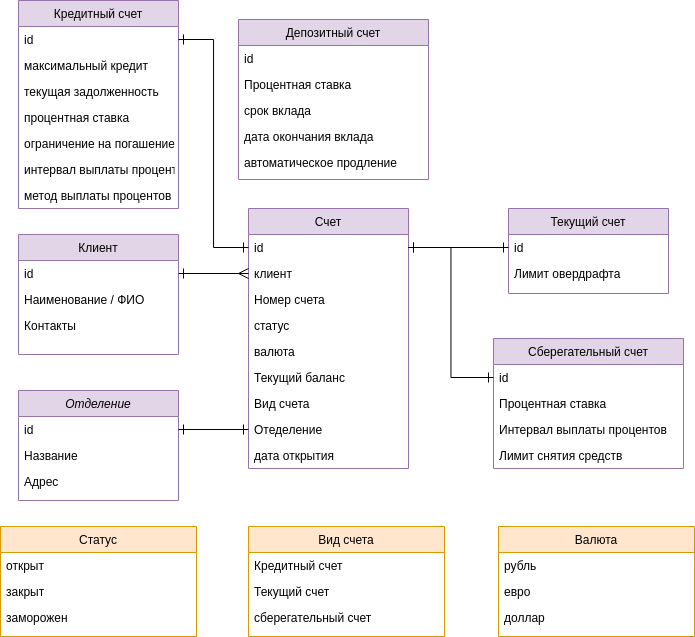

The diagram above was exported from draw.io. Its source (the exported page's mxGraphModel, read from the mxfile embedded in the PNG):
<mxGraphModel dx="558" dy="833" grid="1" gridSize="10" guides="1" tooltips="1" connect="1" arrows="1" fold="1" page="1" pageScale="1" pageWidth="827" pageHeight="1169" math="0" shadow="0">
  <root>
    <mxCell id="WIyWlLk6GJQsqaUBKTNV-0" />
    <mxCell id="WIyWlLk6GJQsqaUBKTNV-1" parent="WIyWlLk6GJQsqaUBKTNV-0" />
    <mxCell id="zkfFHV4jXpPFQw0GAbJ--0" value="Отделение" style="swimlane;fontStyle=2;align=center;verticalAlign=top;childLayout=stackLayout;horizontal=1;startSize=26;horizontalStack=0;resizeParent=1;resizeLast=0;collapsible=1;marginBottom=0;rounded=0;shadow=0;strokeWidth=1;fillColor=#e1d5e7;strokeColor=#9673a6;" parent="WIyWlLk6GJQsqaUBKTNV-1" vertex="1">
      <mxGeometry x="320" y="406" width="160" height="110" as="geometry">
        <mxRectangle x="230" y="140" width="160" height="26" as="alternateBounds" />
      </mxGeometry>
    </mxCell>
    <mxCell id="zkfFHV4jXpPFQw0GAbJ--3" value="id" style="text;align=left;verticalAlign=top;spacingLeft=4;spacingRight=4;overflow=hidden;rotatable=0;points=[[0,0.5],[1,0.5]];portConstraint=eastwest;rounded=0;shadow=0;html=0;" parent="zkfFHV4jXpPFQw0GAbJ--0" vertex="1">
      <mxGeometry y="26" width="160" height="26" as="geometry" />
    </mxCell>
    <mxCell id="zkfFHV4jXpPFQw0GAbJ--1" value="Название   " style="text;align=left;verticalAlign=top;spacingLeft=4;spacingRight=4;overflow=hidden;rotatable=0;points=[[0,0.5],[1,0.5]];portConstraint=eastwest;" parent="zkfFHV4jXpPFQw0GAbJ--0" vertex="1">
      <mxGeometry y="52" width="160" height="26" as="geometry" />
    </mxCell>
    <mxCell id="zkfFHV4jXpPFQw0GAbJ--2" value="Адрес" style="text;align=left;verticalAlign=top;spacingLeft=4;spacingRight=4;overflow=hidden;rotatable=0;points=[[0,0.5],[1,0.5]];portConstraint=eastwest;rounded=0;shadow=0;html=0;" parent="zkfFHV4jXpPFQw0GAbJ--0" vertex="1">
      <mxGeometry y="78" width="160" height="26" as="geometry" />
    </mxCell>
    <mxCell id="zkfFHV4jXpPFQw0GAbJ--6" value="Клиент" style="swimlane;fontStyle=0;align=center;verticalAlign=top;childLayout=stackLayout;horizontal=1;startSize=26;horizontalStack=0;resizeParent=1;resizeLast=0;collapsible=1;marginBottom=0;rounded=0;shadow=0;strokeWidth=1;fillColor=#e1d5e7;strokeColor=#9673a6;" parent="WIyWlLk6GJQsqaUBKTNV-1" vertex="1">
      <mxGeometry x="320" y="250" width="160" height="120" as="geometry">
        <mxRectangle x="130" y="380" width="160" height="26" as="alternateBounds" />
      </mxGeometry>
    </mxCell>
    <mxCell id="zkfFHV4jXpPFQw0GAbJ--7" value="id" style="text;align=left;verticalAlign=top;spacingLeft=4;spacingRight=4;overflow=hidden;rotatable=0;points=[[0,0.5],[1,0.5]];portConstraint=eastwest;" parent="zkfFHV4jXpPFQw0GAbJ--6" vertex="1">
      <mxGeometry y="26" width="160" height="26" as="geometry" />
    </mxCell>
    <mxCell id="zkfFHV4jXpPFQw0GAbJ--8" value="Наименование / ФИО" style="text;align=left;verticalAlign=top;spacingLeft=4;spacingRight=4;overflow=hidden;rotatable=0;points=[[0,0.5],[1,0.5]];portConstraint=eastwest;rounded=0;shadow=0;html=0;" parent="zkfFHV4jXpPFQw0GAbJ--6" vertex="1">
      <mxGeometry y="52" width="160" height="26" as="geometry" />
    </mxCell>
    <mxCell id="zkfFHV4jXpPFQw0GAbJ--10" value="Контакты" style="text;align=left;verticalAlign=top;spacingLeft=4;spacingRight=4;overflow=hidden;rotatable=0;points=[[0,0.5],[1,0.5]];portConstraint=eastwest;fontStyle=0" parent="zkfFHV4jXpPFQw0GAbJ--6" vertex="1">
      <mxGeometry y="78" width="160" height="26" as="geometry" />
    </mxCell>
    <mxCell id="7kik6byQLVhXqMZ8MvX4-0" value="Счет" style="swimlane;fontStyle=0;align=center;verticalAlign=top;childLayout=stackLayout;horizontal=1;startSize=26;horizontalStack=0;resizeParent=1;resizeLast=0;collapsible=1;marginBottom=0;rounded=0;shadow=0;strokeWidth=1;fillColor=#e1d5e7;strokeColor=#9673a6;" parent="WIyWlLk6GJQsqaUBKTNV-1" vertex="1">
      <mxGeometry x="550" y="224" width="160" height="260" as="geometry">
        <mxRectangle x="130" y="380" width="160" height="26" as="alternateBounds" />
      </mxGeometry>
    </mxCell>
    <mxCell id="3eoQTxHC598o9l-XIMwG-48" value="id" style="text;align=left;verticalAlign=top;spacingLeft=4;spacingRight=4;overflow=hidden;rotatable=0;points=[[0,0.5],[1,0.5]];portConstraint=eastwest;rounded=0;shadow=0;html=0;" parent="7kik6byQLVhXqMZ8MvX4-0" vertex="1">
      <mxGeometry y="26" width="160" height="26" as="geometry" />
    </mxCell>
    <mxCell id="7kik6byQLVhXqMZ8MvX4-2" value="клиент" style="text;align=left;verticalAlign=top;spacingLeft=4;spacingRight=4;overflow=hidden;rotatable=0;points=[[0,0.5],[1,0.5]];portConstraint=eastwest;rounded=0;shadow=0;html=0;" parent="7kik6byQLVhXqMZ8MvX4-0" vertex="1">
      <mxGeometry y="52" width="160" height="26" as="geometry" />
    </mxCell>
    <mxCell id="7kik6byQLVhXqMZ8MvX4-1" value="Номер счета" style="text;align=left;verticalAlign=top;spacingLeft=4;spacingRight=4;overflow=hidden;rotatable=0;points=[[0,0.5],[1,0.5]];portConstraint=eastwest;" parent="7kik6byQLVhXqMZ8MvX4-0" vertex="1">
      <mxGeometry y="78" width="160" height="26" as="geometry" />
    </mxCell>
    <mxCell id="3eoQTxHC598o9l-XIMwG-27" value="статус" style="text;align=left;verticalAlign=top;spacingLeft=4;spacingRight=4;overflow=hidden;rotatable=0;points=[[0,0.5],[1,0.5]];portConstraint=eastwest;rounded=0;shadow=0;html=0;" parent="7kik6byQLVhXqMZ8MvX4-0" vertex="1">
      <mxGeometry y="104" width="160" height="26" as="geometry" />
    </mxCell>
    <mxCell id="3eoQTxHC598o9l-XIMwG-28" value="валюта" style="text;align=left;verticalAlign=top;spacingLeft=4;spacingRight=4;overflow=hidden;rotatable=0;points=[[0,0.5],[1,0.5]];portConstraint=eastwest;rounded=0;shadow=0;html=0;" parent="7kik6byQLVhXqMZ8MvX4-0" vertex="1">
      <mxGeometry y="130" width="160" height="26" as="geometry" />
    </mxCell>
    <mxCell id="7kik6byQLVhXqMZ8MvX4-3" value="Текущий баланс" style="text;align=left;verticalAlign=top;spacingLeft=4;spacingRight=4;overflow=hidden;rotatable=0;points=[[0,0.5],[1,0.5]];portConstraint=eastwest;fontStyle=0" parent="7kik6byQLVhXqMZ8MvX4-0" vertex="1">
      <mxGeometry y="156" width="160" height="26" as="geometry" />
    </mxCell>
    <mxCell id="7kik6byQLVhXqMZ8MvX4-4" value="Вид счета" style="text;align=left;verticalAlign=top;spacingLeft=4;spacingRight=4;overflow=hidden;rotatable=0;points=[[0,0.5],[1,0.5]];portConstraint=eastwest;fontStyle=0" parent="7kik6byQLVhXqMZ8MvX4-0" vertex="1">
      <mxGeometry y="182" width="160" height="26" as="geometry" />
    </mxCell>
    <mxCell id="7kik6byQLVhXqMZ8MvX4-5" value="Отеделение" style="text;align=left;verticalAlign=top;spacingLeft=4;spacingRight=4;overflow=hidden;rotatable=0;points=[[0,0.5],[1,0.5]];portConstraint=eastwest;fontStyle=0" parent="7kik6byQLVhXqMZ8MvX4-0" vertex="1">
      <mxGeometry y="208" width="160" height="26" as="geometry" />
    </mxCell>
    <mxCell id="3eoQTxHC598o9l-XIMwG-29" value="дата открытия" style="text;align=left;verticalAlign=top;spacingLeft=4;spacingRight=4;overflow=hidden;rotatable=0;points=[[0,0.5],[1,0.5]];portConstraint=eastwest;fontStyle=0" parent="7kik6byQLVhXqMZ8MvX4-0" vertex="1">
      <mxGeometry y="234" width="160" height="26" as="geometry" />
    </mxCell>
    <mxCell id="7kik6byQLVhXqMZ8MvX4-8" value="Вид счета" style="swimlane;fontStyle=0;align=center;verticalAlign=top;childLayout=stackLayout;horizontal=1;startSize=26;horizontalStack=0;resizeParent=1;resizeLast=0;collapsible=1;marginBottom=0;rounded=0;shadow=0;strokeWidth=1;fillColor=#ffe6cc;strokeColor=#d79b00;" parent="WIyWlLk6GJQsqaUBKTNV-1" vertex="1">
      <mxGeometry x="550" y="542" width="196" height="110" as="geometry">
        <mxRectangle x="130" y="380" width="160" height="26" as="alternateBounds" />
      </mxGeometry>
    </mxCell>
    <mxCell id="7kik6byQLVhXqMZ8MvX4-22" value="Кредитный счет" style="text;align=left;verticalAlign=top;spacingLeft=4;spacingRight=4;overflow=hidden;rotatable=0;points=[[0,0.5],[1,0.5]];portConstraint=eastwest;" parent="7kik6byQLVhXqMZ8MvX4-8" vertex="1">
      <mxGeometry y="26" width="196" height="26" as="geometry" />
    </mxCell>
    <mxCell id="7kik6byQLVhXqMZ8MvX4-9" value="Текущий счет" style="text;align=left;verticalAlign=top;spacingLeft=4;spacingRight=4;overflow=hidden;rotatable=0;points=[[0,0.5],[1,0.5]];portConstraint=eastwest;" parent="7kik6byQLVhXqMZ8MvX4-8" vertex="1">
      <mxGeometry y="52" width="196" height="26" as="geometry" />
    </mxCell>
    <mxCell id="7kik6byQLVhXqMZ8MvX4-10" value="сберегательный счет" style="text;align=left;verticalAlign=top;spacingLeft=4;spacingRight=4;overflow=hidden;rotatable=0;points=[[0,0.5],[1,0.5]];portConstraint=eastwest;rounded=0;shadow=0;html=0;" parent="7kik6byQLVhXqMZ8MvX4-8" vertex="1">
      <mxGeometry y="78" width="196" height="26" as="geometry" />
    </mxCell>
    <mxCell id="7kik6byQLVhXqMZ8MvX4-20" style="edgeStyle=orthogonalEdgeStyle;rounded=0;orthogonalLoop=1;jettySize=auto;html=1;fontSize=12;startSize=8;endSize=8;strokeColor=default;startArrow=ERone;startFill=0;endArrow=ERmany;endFill=0;" parent="WIyWlLk6GJQsqaUBKTNV-1" source="zkfFHV4jXpPFQw0GAbJ--7" target="7kik6byQLVhXqMZ8MvX4-2" edge="1">
      <mxGeometry relative="1" as="geometry" />
    </mxCell>
    <mxCell id="3eoQTxHC598o9l-XIMwG-2" value="Кредитный счет" style="swimlane;fontStyle=0;align=center;verticalAlign=top;childLayout=stackLayout;horizontal=1;startSize=26;horizontalStack=0;resizeParent=1;resizeLast=0;collapsible=1;marginBottom=0;rounded=0;shadow=0;strokeWidth=1;fillColor=#e1d5e7;strokeColor=#9673a6;" parent="WIyWlLk6GJQsqaUBKTNV-1" vertex="1">
      <mxGeometry x="320" y="16" width="160" height="208" as="geometry">
        <mxRectangle x="130" y="380" width="160" height="26" as="alternateBounds" />
      </mxGeometry>
    </mxCell>
    <mxCell id="3eoQTxHC598o9l-XIMwG-3" value="id" style="text;align=left;verticalAlign=top;spacingLeft=4;spacingRight=4;overflow=hidden;rotatable=0;points=[[0,0.5],[1,0.5]];portConstraint=eastwest;rounded=0;shadow=0;html=0;" parent="3eoQTxHC598o9l-XIMwG-2" vertex="1">
      <mxGeometry y="26" width="160" height="26" as="geometry" />
    </mxCell>
    <mxCell id="3eoQTxHC598o9l-XIMwG-4" value="максимальный кредит" style="text;align=left;verticalAlign=top;spacingLeft=4;spacingRight=4;overflow=hidden;rotatable=0;points=[[0,0.5],[1,0.5]];portConstraint=eastwest;" parent="3eoQTxHC598o9l-XIMwG-2" vertex="1">
      <mxGeometry y="52" width="160" height="26" as="geometry" />
    </mxCell>
    <mxCell id="3eoQTxHC598o9l-XIMwG-37" value="текущая задолженность" style="text;align=left;verticalAlign=top;spacingLeft=4;spacingRight=4;overflow=hidden;rotatable=0;points=[[0,0.5],[1,0.5]];portConstraint=eastwest;" parent="3eoQTxHC598o9l-XIMwG-2" vertex="1">
      <mxGeometry y="78" width="160" height="26" as="geometry" />
    </mxCell>
    <mxCell id="3eoQTxHC598o9l-XIMwG-39" value="процентная ставка" style="text;align=left;verticalAlign=top;spacingLeft=4;spacingRight=4;overflow=hidden;rotatable=0;points=[[0,0.5],[1,0.5]];portConstraint=eastwest;" parent="3eoQTxHC598o9l-XIMwG-2" vertex="1">
      <mxGeometry y="104" width="160" height="26" as="geometry" />
    </mxCell>
    <mxCell id="3eoQTxHC598o9l-XIMwG-5" value="ограничение на погашение" style="text;align=left;verticalAlign=top;spacingLeft=4;spacingRight=4;overflow=hidden;rotatable=0;points=[[0,0.5],[1,0.5]];portConstraint=eastwest;fontStyle=0" parent="3eoQTxHC598o9l-XIMwG-2" vertex="1">
      <mxGeometry y="130" width="160" height="26" as="geometry" />
    </mxCell>
    <mxCell id="3eoQTxHC598o9l-XIMwG-6" value="интервал выплаты процентов&#10;" style="text;align=left;verticalAlign=top;spacingLeft=4;spacingRight=4;overflow=hidden;rotatable=0;points=[[0,0.5],[1,0.5]];portConstraint=eastwest;fontStyle=0" parent="3eoQTxHC598o9l-XIMwG-2" vertex="1">
      <mxGeometry y="156" width="160" height="26" as="geometry" />
    </mxCell>
    <mxCell id="3eoQTxHC598o9l-XIMwG-7" value="метод выплаты процентов" style="text;align=left;verticalAlign=top;spacingLeft=4;spacingRight=4;overflow=hidden;rotatable=0;points=[[0,0.5],[1,0.5]];portConstraint=eastwest;fontStyle=0" parent="3eoQTxHC598o9l-XIMwG-2" vertex="1">
      <mxGeometry y="182" width="160" height="26" as="geometry" />
    </mxCell>
    <mxCell id="3eoQTxHC598o9l-XIMwG-14" value="Текущий счет" style="swimlane;fontStyle=0;align=center;verticalAlign=top;childLayout=stackLayout;horizontal=1;startSize=26;horizontalStack=0;resizeParent=1;resizeLast=0;collapsible=1;marginBottom=0;rounded=0;shadow=0;strokeWidth=1;fillColor=#e1d5e7;strokeColor=#9673a6;" parent="WIyWlLk6GJQsqaUBKTNV-1" vertex="1">
      <mxGeometry x="810" y="224" width="160" height="85" as="geometry">
        <mxRectangle x="130" y="380" width="160" height="26" as="alternateBounds" />
      </mxGeometry>
    </mxCell>
    <mxCell id="3eoQTxHC598o9l-XIMwG-15" value="id" style="text;align=left;verticalAlign=top;spacingLeft=4;spacingRight=4;overflow=hidden;rotatable=0;points=[[0,0.5],[1,0.5]];portConstraint=eastwest;rounded=0;shadow=0;html=0;" parent="3eoQTxHC598o9l-XIMwG-14" vertex="1">
      <mxGeometry y="26" width="160" height="26" as="geometry" />
    </mxCell>
    <mxCell id="3eoQTxHC598o9l-XIMwG-19" value="Лимит овердрафта" style="text;align=left;verticalAlign=top;spacingLeft=4;spacingRight=4;overflow=hidden;rotatable=0;points=[[0,0.5],[1,0.5]];portConstraint=eastwest;fontStyle=0" parent="3eoQTxHC598o9l-XIMwG-14" vertex="1">
      <mxGeometry y="52" width="160" height="26" as="geometry" />
    </mxCell>
    <mxCell id="3eoQTxHC598o9l-XIMwG-21" value="Сберегательный счет" style="swimlane;fontStyle=0;align=center;verticalAlign=top;childLayout=stackLayout;horizontal=1;startSize=26;horizontalStack=0;resizeParent=1;resizeLast=0;collapsible=1;marginBottom=0;rounded=0;shadow=0;strokeWidth=1;fillColor=#e1d5e7;strokeColor=#9673a6;" parent="WIyWlLk6GJQsqaUBKTNV-1" vertex="1">
      <mxGeometry x="795" y="354" width="190" height="130" as="geometry">
        <mxRectangle x="130" y="380" width="160" height="26" as="alternateBounds" />
      </mxGeometry>
    </mxCell>
    <mxCell id="3eoQTxHC598o9l-XIMwG-22" value="id" style="text;align=left;verticalAlign=top;spacingLeft=4;spacingRight=4;overflow=hidden;rotatable=0;points=[[0,0.5],[1,0.5]];portConstraint=eastwest;rounded=0;shadow=0;html=0;" parent="3eoQTxHC598o9l-XIMwG-21" vertex="1">
      <mxGeometry y="26" width="190" height="26" as="geometry" />
    </mxCell>
    <mxCell id="3eoQTxHC598o9l-XIMwG-24" value="Процентная ставка" style="text;align=left;verticalAlign=top;spacingLeft=4;spacingRight=4;overflow=hidden;rotatable=0;points=[[0,0.5],[1,0.5]];portConstraint=eastwest;" parent="3eoQTxHC598o9l-XIMwG-21" vertex="1">
      <mxGeometry y="52" width="190" height="26" as="geometry" />
    </mxCell>
    <mxCell id="3eoQTxHC598o9l-XIMwG-25" value="Интервал выплаты процентов" style="text;align=left;verticalAlign=top;spacingLeft=4;spacingRight=4;overflow=hidden;rotatable=0;points=[[0,0.5],[1,0.5]];portConstraint=eastwest;fontStyle=0" parent="3eoQTxHC598o9l-XIMwG-21" vertex="1">
      <mxGeometry y="78" width="190" height="26" as="geometry" />
    </mxCell>
    <mxCell id="3eoQTxHC598o9l-XIMwG-26" value="Лимит снятия средств" style="text;align=left;verticalAlign=top;spacingLeft=4;spacingRight=4;overflow=hidden;rotatable=0;points=[[0,0.5],[1,0.5]];portConstraint=eastwest;fontStyle=0" parent="3eoQTxHC598o9l-XIMwG-21" vertex="1">
      <mxGeometry y="104" width="190" height="26" as="geometry" />
    </mxCell>
    <mxCell id="3eoQTxHC598o9l-XIMwG-30" value="Депозитный счет" style="swimlane;fontStyle=0;align=center;verticalAlign=top;childLayout=stackLayout;horizontal=1;startSize=26;horizontalStack=0;resizeParent=1;resizeLast=0;collapsible=1;marginBottom=0;rounded=0;shadow=0;strokeWidth=1;fillColor=#e1d5e7;strokeColor=#9673a6;" parent="WIyWlLk6GJQsqaUBKTNV-1" vertex="1">
      <mxGeometry x="540" y="35" width="190" height="160" as="geometry">
        <mxRectangle x="130" y="380" width="160" height="26" as="alternateBounds" />
      </mxGeometry>
    </mxCell>
    <mxCell id="3eoQTxHC598o9l-XIMwG-31" value="id" style="text;align=left;verticalAlign=top;spacingLeft=4;spacingRight=4;overflow=hidden;rotatable=0;points=[[0,0.5],[1,0.5]];portConstraint=eastwest;rounded=0;shadow=0;html=0;" parent="3eoQTxHC598o9l-XIMwG-30" vertex="1">
      <mxGeometry y="26" width="190" height="26" as="geometry" />
    </mxCell>
    <mxCell id="3eoQTxHC598o9l-XIMwG-32" value="Процентная ставка" style="text;align=left;verticalAlign=top;spacingLeft=4;spacingRight=4;overflow=hidden;rotatable=0;points=[[0,0.5],[1,0.5]];portConstraint=eastwest;" parent="3eoQTxHC598o9l-XIMwG-30" vertex="1">
      <mxGeometry y="52" width="190" height="26" as="geometry" />
    </mxCell>
    <mxCell id="3eoQTxHC598o9l-XIMwG-33" value="срок вклада" style="text;align=left;verticalAlign=top;spacingLeft=4;spacingRight=4;overflow=hidden;rotatable=0;points=[[0,0.5],[1,0.5]];portConstraint=eastwest;fontStyle=0" parent="3eoQTxHC598o9l-XIMwG-30" vertex="1">
      <mxGeometry y="78" width="190" height="26" as="geometry" />
    </mxCell>
    <mxCell id="3eoQTxHC598o9l-XIMwG-34" value="дата окончания вклада" style="text;align=left;verticalAlign=top;spacingLeft=4;spacingRight=4;overflow=hidden;rotatable=0;points=[[0,0.5],[1,0.5]];portConstraint=eastwest;fontStyle=0" parent="3eoQTxHC598o9l-XIMwG-30" vertex="1">
      <mxGeometry y="104" width="190" height="26" as="geometry" />
    </mxCell>
    <mxCell id="3eoQTxHC598o9l-XIMwG-36" value="автоматическое продление" style="text;align=left;verticalAlign=top;spacingLeft=4;spacingRight=4;overflow=hidden;rotatable=0;points=[[0,0.5],[1,0.5]];portConstraint=eastwest;fontStyle=0" parent="3eoQTxHC598o9l-XIMwG-30" vertex="1">
      <mxGeometry y="130" width="190" height="26" as="geometry" />
    </mxCell>
    <mxCell id="3eoQTxHC598o9l-XIMwG-51" style="edgeStyle=orthogonalEdgeStyle;rounded=0;orthogonalLoop=1;jettySize=auto;html=1;fontSize=12;startSize=8;endSize=8;startArrow=ERone;startFill=0;endArrow=ERone;endFill=0;" parent="WIyWlLk6GJQsqaUBKTNV-1" source="3eoQTxHC598o9l-XIMwG-48" target="3eoQTxHC598o9l-XIMwG-15" edge="1">
      <mxGeometry relative="1" as="geometry" />
    </mxCell>
    <mxCell id="3eoQTxHC598o9l-XIMwG-63" value="Валюта" style="swimlane;fontStyle=0;align=center;verticalAlign=top;childLayout=stackLayout;horizontal=1;startSize=26;horizontalStack=0;resizeParent=1;resizeLast=0;collapsible=1;marginBottom=0;rounded=0;shadow=0;strokeWidth=1;fillColor=#ffe6cc;strokeColor=#d79b00;" parent="WIyWlLk6GJQsqaUBKTNV-1" vertex="1">
      <mxGeometry x="800" y="542" width="196" height="110" as="geometry">
        <mxRectangle x="130" y="380" width="160" height="26" as="alternateBounds" />
      </mxGeometry>
    </mxCell>
    <mxCell id="3eoQTxHC598o9l-XIMwG-64" value="рубль" style="text;align=left;verticalAlign=top;spacingLeft=4;spacingRight=4;overflow=hidden;rotatable=0;points=[[0,0.5],[1,0.5]];portConstraint=eastwest;" parent="3eoQTxHC598o9l-XIMwG-63" vertex="1">
      <mxGeometry y="26" width="196" height="26" as="geometry" />
    </mxCell>
    <mxCell id="3eoQTxHC598o9l-XIMwG-65" value="евро" style="text;align=left;verticalAlign=top;spacingLeft=4;spacingRight=4;overflow=hidden;rotatable=0;points=[[0,0.5],[1,0.5]];portConstraint=eastwest;" parent="3eoQTxHC598o9l-XIMwG-63" vertex="1">
      <mxGeometry y="52" width="196" height="26" as="geometry" />
    </mxCell>
    <mxCell id="3eoQTxHC598o9l-XIMwG-66" value="доллар" style="text;align=left;verticalAlign=top;spacingLeft=4;spacingRight=4;overflow=hidden;rotatable=0;points=[[0,0.5],[1,0.5]];portConstraint=eastwest;rounded=0;shadow=0;html=0;" parent="3eoQTxHC598o9l-XIMwG-63" vertex="1">
      <mxGeometry y="78" width="196" height="26" as="geometry" />
    </mxCell>
    <mxCell id="3eoQTxHC598o9l-XIMwG-67" value="Статус" style="swimlane;fontStyle=0;align=center;verticalAlign=top;childLayout=stackLayout;horizontal=1;startSize=26;horizontalStack=0;resizeParent=1;resizeLast=0;collapsible=1;marginBottom=0;rounded=0;shadow=0;strokeWidth=1;fillColor=#ffe6cc;strokeColor=#d79b00;" parent="WIyWlLk6GJQsqaUBKTNV-1" vertex="1">
      <mxGeometry x="302" y="542" width="196" height="110" as="geometry">
        <mxRectangle x="130" y="380" width="160" height="26" as="alternateBounds" />
      </mxGeometry>
    </mxCell>
    <mxCell id="3eoQTxHC598o9l-XIMwG-68" value="открыт" style="text;align=left;verticalAlign=top;spacingLeft=4;spacingRight=4;overflow=hidden;rotatable=0;points=[[0,0.5],[1,0.5]];portConstraint=eastwest;" parent="3eoQTxHC598o9l-XIMwG-67" vertex="1">
      <mxGeometry y="26" width="196" height="26" as="geometry" />
    </mxCell>
    <mxCell id="3eoQTxHC598o9l-XIMwG-69" value="закрыт" style="text;align=left;verticalAlign=top;spacingLeft=4;spacingRight=4;overflow=hidden;rotatable=0;points=[[0,0.5],[1,0.5]];portConstraint=eastwest;" parent="3eoQTxHC598o9l-XIMwG-67" vertex="1">
      <mxGeometry y="52" width="196" height="26" as="geometry" />
    </mxCell>
    <mxCell id="3eoQTxHC598o9l-XIMwG-70" value="заморожен" style="text;align=left;verticalAlign=top;spacingLeft=4;spacingRight=4;overflow=hidden;rotatable=0;points=[[0,0.5],[1,0.5]];portConstraint=eastwest;rounded=0;shadow=0;html=0;" parent="3eoQTxHC598o9l-XIMwG-67" vertex="1">
      <mxGeometry y="78" width="196" height="26" as="geometry" />
    </mxCell>
    <mxCell id="3eoQTxHC598o9l-XIMwG-73" style="edgeStyle=orthogonalEdgeStyle;rounded=0;orthogonalLoop=1;jettySize=auto;html=1;entryX=1;entryY=0.5;entryDx=0;entryDy=0;fontSize=12;startSize=8;endSize=8;endArrow=ERone;endFill=0;startArrow=ERone;startFill=0;" parent="WIyWlLk6GJQsqaUBKTNV-1" source="7kik6byQLVhXqMZ8MvX4-5" target="zkfFHV4jXpPFQw0GAbJ--3" edge="1">
      <mxGeometry relative="1" as="geometry" />
    </mxCell>
    <mxCell id="3eoQTxHC598o9l-XIMwG-75" style="edgeStyle=orthogonalEdgeStyle;rounded=0;orthogonalLoop=1;jettySize=auto;html=1;entryX=0;entryY=0.5;entryDx=0;entryDy=0;fontSize=12;startSize=8;endSize=8;endArrow=ERone;endFill=0;startArrow=ERone;startFill=0;" parent="WIyWlLk6GJQsqaUBKTNV-1" source="3eoQTxHC598o9l-XIMwG-48" target="3eoQTxHC598o9l-XIMwG-22" edge="1">
      <mxGeometry relative="1" as="geometry" />
    </mxCell>
    <mxCell id="dfr80roxFAtlHEvmvquX-0" style="edgeStyle=orthogonalEdgeStyle;rounded=0;orthogonalLoop=1;jettySize=auto;html=1;entryX=1;entryY=0.5;entryDx=0;entryDy=0;fontSize=12;startSize=8;endSize=8;startArrow=ERone;startFill=0;endArrow=ERone;endFill=0;" edge="1" parent="WIyWlLk6GJQsqaUBKTNV-1" source="3eoQTxHC598o9l-XIMwG-48" target="3eoQTxHC598o9l-XIMwG-3">
      <mxGeometry relative="1" as="geometry" />
    </mxCell>
  </root>
</mxGraphModel>